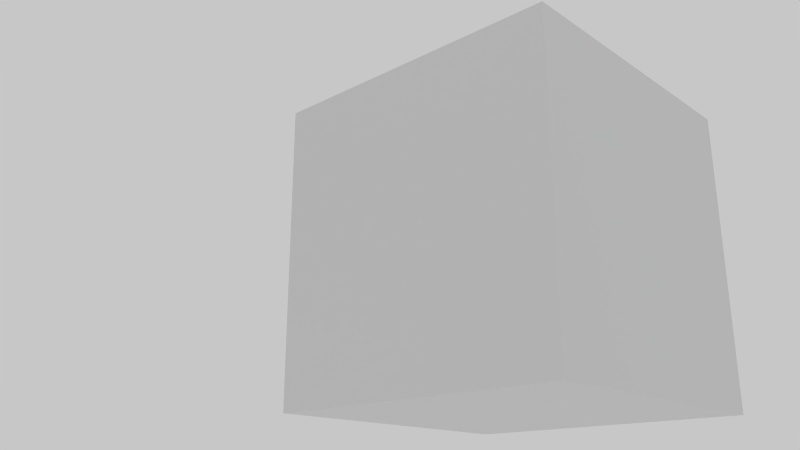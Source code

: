 # Source: checker.blend  (saved by Blender 2.68.5; exported with 4.5.12 LTS)
import bpy
from mathutils import Matrix  # noqa: F401  (used for matrix-valued properties, if any)

bpy.ops.wm.read_factory_settings(use_empty=True)
scene = bpy.context.scene
scene.name = 'Scene'

# ---- collections
col_collection_1 = bpy.data.collections.new('Collection 1'); scene.collection.children.link(col_collection_1)

# ---- materials (node trees are filled in below, after node groups)
mat_material_001 = bpy.data.materials.new('Material.001')
mat_material_001.alpha_threshold = 0.0
mat_material_001.preview_render_type = 'CUBE'
mat_material_001.roughness = 0.5
mat_material_001.line_color = (0.0, 0.0, 0.0, 1.0)
mat_material = bpy.data.materials.new('Material')
mat_material.alpha_threshold = 0.0
mat_material.roughness = 0.5
mat_material.line_color = (0.0, 0.0, 0.0, 1.0)

# ---- material node trees
mat_material_001.use_nodes = True; mat_material_001.node_tree.nodes.clear()
_N = mat_material_001.node_tree.nodes; _L = mat_material_001.node_tree.links
n0 = _N.new('ShaderNodeMapping'); n0.name = 'Mapping'; n0.location = (86, 397)
n0.inputs[1].default_value = (-0.5, 0.0, 0.6)
n1 = _N.new('ShaderNodeTexCoord'); n1.name = 'Texture Coordinate'; n1.location = (-42, 331)
n1.width = 100
n2 = _N.new('ShaderNodeScript'); n2.name = 'Script.001'; n2.location = (273, 395)
n2.width = 168
n2.inputs[1].default_value = 6.0
n2.inputs[2].default_value = (1.0, 0.0, 0.0, 1.0)
n2.inputs[3].default_value = (0.0, 1.0, 0.0, 1.0)
n3 = _N.new('ShaderNodeBsdfDiffuse'); n3.name = 'Diffuse BSDF'; n3.location = (457, 393)
n3.inputs[1].default_value = 0.4
n4 = _N.new('ShaderNodeOutputMaterial'); n4.name = 'Material Output'; n4.location = (619, 387)
n4.width = 120
n4.hide = True
_L.new(n3.outputs[0], n4.inputs[0])
_L.new(n2.outputs[0], n3.inputs[0])
_L.new(n0.outputs[0], n2.inputs[0])
_L.new(n1.outputs[0], n0.inputs[0])
n4.is_active_output = True
mat_material.use_nodes = True; mat_material.node_tree.nodes.clear()
_N = mat_material.node_tree.nodes; _L = mat_material.node_tree.links
n0 = _N.new('ShaderNodeOutputMaterial'); n0.name = 'Material Output'; n0.location = (300, 300)
n0.width = 120
n1 = _N.new('ShaderNodeEmission'); n1.name = 'Emission'; n1.location = (100, 300)
n1.width = 150
n1.inputs[1].default_value = 0.0
_L.new(n1.outputs[0], n0.inputs[0])
n0.is_active_output = True

# ---- world
world_world = bpy.data.worlds.new('World'); scene.world = world_world
world_world.use_nodes = True; world_world.node_tree.nodes.clear()
_N = world_world.node_tree.nodes; _L = world_world.node_tree.links
n0 = _N.new('ShaderNodeOutputWorld'); n0.name = 'World Output'; n0.location = (300, 300)
n0.width = 120
n1 = _N.new('ShaderNodeBackground'); n1.name = 'Background'; n1.location = (10, 300)
n1.width = 150
n1.inputs[0].default_value = (0.5721, 0.5721, 0.5721, 1.0)
_L.new(n1.outputs[0], n0.inputs[0])
n0.is_active_output = True
world_world.color = (0.05088, 0.05088, 0.05088)
world_world.use_sun_shadow = False
world_world.sun_shadow_jitter_overblur = 0.0
world_world.cycles.sampling_method = 'MANUAL'
world_world.cycles.sample_map_resolution = 256

# ---- cameras
cam_camera = bpy.data.cameras.new('Camera')
cam_camera.clip_end = 100.0
cam_camera.lens = 35.0
cam_camera.sensor_width = 32.0
cam_camera.sensor_height = 18.0
cam_camera.ortho_scale = 7.314
cam_camera.dof.focus_distance = 0.0

# ---- meshes
me_cube = bpy.data.meshes.new('Cube')
me_cube.from_pydata([(-1.0, -1.0, -1.0), (-1.0, 1.0, -1.0), (1.0, 1.0, -1.0), (1.0, -1.0, -1.0), (-1.0, -1.0, 1.0), (-1.0, 1.0, 1.0), (1.0, 1.0, 1.0), (1.0, -1.0, 1.0)], [], [(4, 5, 1, 0), (5, 6, 2, 1), (6, 7, 3, 2), (7, 4, 0, 3), (0, 1, 2, 3), (7, 6, 5, 4)])
me_cube.materials.append(mat_material_001)
me_cube.use_remesh_preserve_volume = False
me_cube.use_remesh_preserve_attributes = False
me_cube.use_mirror_vertex_groups = False
me_cube.update()
me_plane_001 = bpy.data.meshes.new('Plane.001')
me_plane_001.from_pydata([(1.0, -1.0, 0.0), (-1.0, -1.0, 0.0), (1.0, 1.0, 0.0), (-1.0, 1.0, 0.0)], [], [(1, 0, 2, 3)])
me_plane_001.materials.append(mat_material)
me_plane_001.use_remesh_preserve_volume = False
me_plane_001.use_remesh_preserve_attributes = False
me_plane_001.use_mirror_vertex_groups = False
me_plane_001.update()

# ---- objects
ob_cube = bpy.data.objects.new('Cube', me_cube)
ob_plane_001 = bpy.data.objects.new('Plane.001', me_plane_001)
ob_camera = bpy.data.objects.new('Camera', cam_camera)

# ---- transforms, parenting, visibility, modifiers, constraints
ob_cube.location = (0.7053, -0.2076, 6.825)
ob_cube.rotation_euler = (-0.4522, 0.7671, -0.3252)
ob_cube.lineart.crease_threshold = 0.0
ob_plane_001.location = (-5.38, 0.5535, 4.078)
ob_plane_001.rotation_euler = (0.0, -0.7647, 0.0)
ob_plane_001.scale = (1.981, 1.981, 1.981)
ob_plane_001.lineart.crease_threshold = 0.0
ob_camera.location = (0.0, 0.0, 12.49)
ob_camera.lock_rotations_4d = False
ob_camera.empty_display_type = 'ARROWS'
ob_camera.color = (0.0, 0.0, 0.0, 0.0)
ob_camera.display_type = 'WIRE'
ob_camera.lineart.crease_threshold = 0.0

# ---- collection membership
col_collection_1.objects.link(ob_cube)
col_collection_1.objects.link(ob_plane_001)
col_collection_1.objects.link(ob_camera)

# ---- scene / render settings (as saved in the file)
scene.camera = ob_camera
scene.frame_start = 1; scene.frame_end = 250; scene.frame_set(1)
scene.render.engine = 'CYCLES'
scene.render.image_settings.color_mode = 'RGB'
scene.render.image_settings.compression = 90
scene.render.resolution_percentage = 50
scene.render.dither_intensity = 0.0
scene.render.bake_margin = 2
scene.render.bake_bias = 0.0
scene.cycles.shading_system = True
scene.cycles.use_denoising = False
scene.cycles.samples = 100
scene.cycles.sampling_pattern = 'TABULATED_SOBOL'
scene.cycles.light_sampling_threshold = 0.0
scene.cycles.use_adaptive_sampling = False
scene.cycles.use_light_tree = False
scene.cycles.blur_glossy = 0.0
scene.cycles.volume_bounces = 1
scene.cycles.pixel_filter_type = 'GAUSSIAN'
scene.cycles.sample_clamp_indirect = 0.0
scene.view_settings.view_transform = 'Standard'
bpy.context.view_layer.update()

